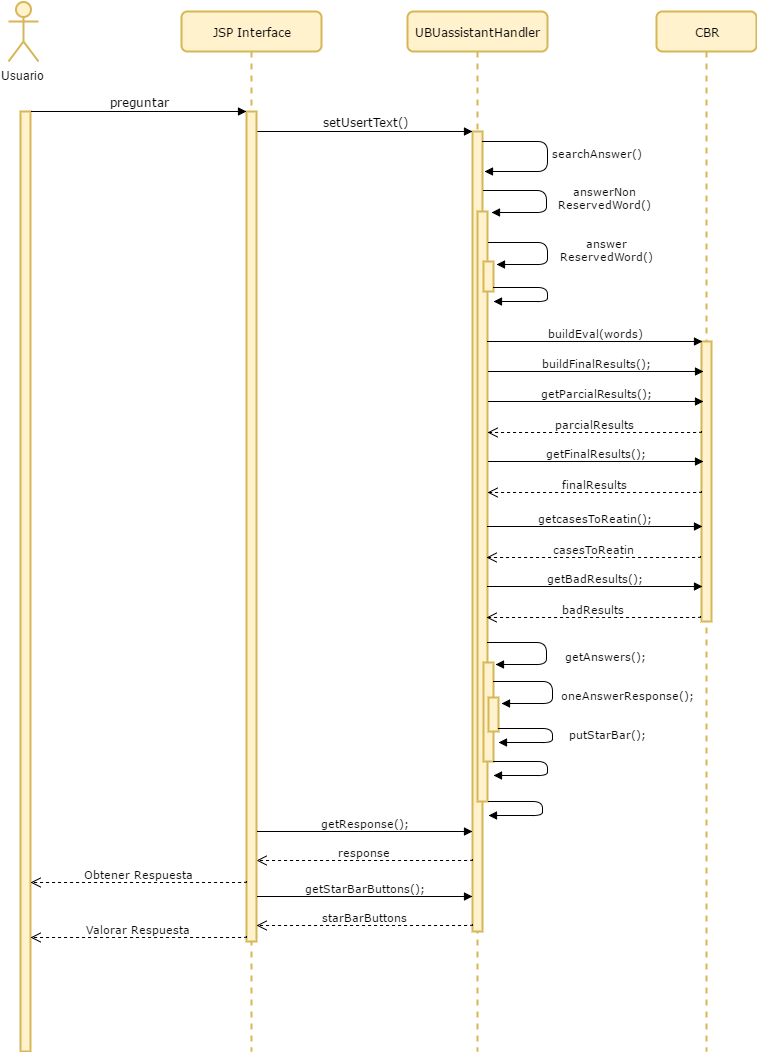

The diagram above was exported from draw.io. Its source (the exported page's mxGraphModel, read from the mxfile embedded in the PNG):
<mxGraphModel dx="1972" dy="479" grid="1" gridSize="10" guides="1" tooltips="1" connect="1" arrows="1" fold="1" page="1" pageScale="1" pageWidth="1100" pageHeight="850" background="#ffffff" math="0" shadow="0">
  <root>
    <mxCell id="0" />
    <mxCell id="1" parent="0" />
    <mxCell id="7baba1c4bc27f4b0-2" value="CBR" style="shape=umlLifeline;perimeter=lifelinePerimeter;whiteSpace=wrap;html=1;container=1;collapsible=0;recursiveResize=0;outlineConnect=0;rounded=1;shadow=0;comic=0;labelBackgroundColor=none;strokeColor=#d6b656;strokeWidth=2;fillColor=#fff2cc;fontFamily=Verdana;fontSize=12;fontColor=#000000;align=center;" parent="1" vertex="1">
      <mxGeometry x="329" y="80" width="100" height="1040" as="geometry" />
    </mxCell>
    <mxCell id="7baba1c4bc27f4b0-10" value="" style="html=1;points=[];perimeter=orthogonalPerimeter;rounded=0;shadow=0;comic=0;labelBackgroundColor=none;strokeColor=#d6b656;strokeWidth=2;fillColor=#fff2cc;fontFamily=Verdana;fontSize=12;fontColor=#000000;align=center;" parent="7baba1c4bc27f4b0-2" vertex="1">
      <mxGeometry x="45" y="330" width="10" height="280" as="geometry" />
    </mxCell>
    <mxCell id="7baba1c4bc27f4b0-8" value="UBUassistantHandler" style="shape=umlLifeline;perimeter=lifelinePerimeter;whiteSpace=wrap;html=1;container=1;collapsible=0;recursiveResize=0;outlineConnect=0;rounded=1;shadow=0;comic=0;labelBackgroundColor=none;strokeColor=#d6b656;strokeWidth=2;fillColor=#fff2cc;fontFamily=Verdana;fontSize=12;fontColor=#000000;align=center;" parent="1" vertex="1">
      <mxGeometry x="80" y="80" width="140" height="1040" as="geometry" />
    </mxCell>
    <mxCell id="7baba1c4bc27f4b0-9" value="" style="html=1;points=[];perimeter=orthogonalPerimeter;rounded=0;shadow=0;comic=0;labelBackgroundColor=none;strokeColor=#d6b656;strokeWidth=2;fillColor=#fff2cc;fontFamily=Verdana;fontSize=12;fontColor=#000000;align=center;" parent="7baba1c4bc27f4b0-8" vertex="1">
      <mxGeometry x="65" y="120" width="10" height="800" as="geometry" />
    </mxCell>
    <mxCell id="9" value="" style="html=1;points=[];perimeter=orthogonalPerimeter;rounded=0;shadow=0;comic=0;labelBackgroundColor=none;strokeColor=#d6b656;strokeWidth=2;fillColor=#fff2cc;fontFamily=Verdana;fontSize=12;fontColor=#000000;align=center;" parent="7baba1c4bc27f4b0-8" vertex="1">
      <mxGeometry x="70" y="200" width="10" height="590" as="geometry" />
    </mxCell>
    <mxCell id="25" value="" style="html=1;points=[];perimeter=orthogonalPerimeter;rounded=0;shadow=0;comic=0;labelBackgroundColor=none;strokeColor=#d6b656;strokeWidth=2;fillColor=#fff2cc;fontFamily=Verdana;fontSize=12;fontColor=#000000;align=center;" parent="7baba1c4bc27f4b0-8" vertex="1">
      <mxGeometry x="76" y="651" width="10" height="99" as="geometry" />
    </mxCell>
    <mxCell id="49" value="" style="html=1;points=[];perimeter=orthogonalPerimeter;rounded=0;shadow=0;comic=0;labelBackgroundColor=none;strokeColor=#d6b656;strokeWidth=2;fillColor=#fff2cc;fontFamily=Verdana;fontSize=12;fontColor=#000000;align=center;" parent="7baba1c4bc27f4b0-8" vertex="1">
      <mxGeometry x="81" y="686" width="10" height="34" as="geometry" />
    </mxCell>
    <mxCell id="7baba1c4bc27f4b0-11" value="searchAnswer()" style="html=1;verticalAlign=bottom;endArrow=block;labelBackgroundColor=#ffffff;fontFamily=Verdana;fontSize=11;edgeStyle=orthogonalEdgeStyle;elbow=vertical;" parent="1" edge="1">
      <mxGeometry x="0.2025" y="-51" relative="1" as="geometry">
        <mxPoint x="155" y="210" as="sourcePoint" />
        <mxPoint x="157" y="240" as="targetPoint" />
        <Array as="points">
          <mxPoint x="220" y="210" />
          <mxPoint x="220" y="240" />
        </Array>
        <mxPoint x="50" y="41" as="offset" />
      </mxGeometry>
    </mxCell>
    <mxCell id="2" value="" style="html=1;points=[];perimeter=orthogonalPerimeter;rounded=0;shadow=0;comic=0;labelBackgroundColor=none;strokeColor=#d6b656;strokeWidth=2;fillColor=#fff2cc;fontFamily=Verdana;fontSize=12;fontColor=#000000;align=center;" parent="1" vertex="1">
      <mxGeometry x="-307" y="180" width="10" height="940" as="geometry" />
    </mxCell>
    <mxCell id="3" value="Usuario" style="shape=umlActor;verticalLabelPosition=bottom;labelBackgroundColor=#ffffff;verticalAlign=top;html=1;strokeColor=#d6b656;fillColor=#fff2cc;strokeWidth=2;" parent="1" vertex="1">
      <mxGeometry x="-319" y="70" width="30" height="60" as="geometry" />
    </mxCell>
    <mxCell id="4" value="setUsertText()" style="html=1;verticalAlign=bottom;endArrow=block;entryX=0;entryY=0;labelBackgroundColor=none;fontFamily=Verdana;fontSize=12;edgeStyle=elbowEdgeStyle;elbow=vertical;" parent="1" edge="1">
      <mxGeometry relative="1" as="geometry">
        <mxPoint x="-70" y="200" as="sourcePoint" />
        <mxPoint x="145" y="200" as="targetPoint" />
      </mxGeometry>
    </mxCell>
    <mxCell id="10" value="" style="html=1;points=[];perimeter=orthogonalPerimeter;rounded=0;shadow=0;comic=0;labelBackgroundColor=none;strokeColor=#d6b656;strokeWidth=2;fillColor=#fff2cc;fontFamily=Verdana;fontSize=12;fontColor=#000000;align=center;" parent="1" vertex="1">
      <mxGeometry x="156" y="330" width="10" height="30" as="geometry" />
    </mxCell>
    <mxCell id="12" value="buildEval(words)" style="html=1;verticalAlign=bottom;endArrow=block;entryX=0;entryY=0;labelBackgroundColor=none;fontFamily=Verdana;fontSize=11;edgeStyle=elbowEdgeStyle;elbow=vertical;" parent="1" edge="1">
      <mxGeometry relative="1" as="geometry">
        <mxPoint x="160" y="410" as="sourcePoint" />
        <mxPoint x="375" y="410" as="targetPoint" />
      </mxGeometry>
    </mxCell>
    <mxCell id="13" value="buildFinalResults();" style="html=1;verticalAlign=bottom;endArrow=block;entryX=0;entryY=0;labelBackgroundColor=none;fontFamily=Verdana;fontSize=11;edgeStyle=elbowEdgeStyle;elbow=vertical;" parent="1" edge="1">
      <mxGeometry relative="1" as="geometry">
        <mxPoint x="161" y="440" as="sourcePoint" />
        <mxPoint x="376" y="440" as="targetPoint" />
      </mxGeometry>
    </mxCell>
    <mxCell id="14" value="answerNon&lt;div&gt;ReservedWord()&lt;/div&gt;" style="html=1;verticalAlign=bottom;endArrow=block;labelBackgroundColor=#ffffff;fontFamily=Verdana;fontSize=11;edgeStyle=orthogonalEdgeStyle;elbow=vertical;" parent="1" edge="1">
      <mxGeometry x="0.2317" y="-59" relative="1" as="geometry">
        <mxPoint x="156" y="259" as="sourcePoint" />
        <mxPoint x="164" y="281" as="targetPoint" />
        <Array as="points">
          <mxPoint x="219" y="259" />
          <mxPoint x="219" y="281" />
        </Array>
        <mxPoint x="59" y="59" as="offset" />
      </mxGeometry>
    </mxCell>
    <mxCell id="15" value="answer&lt;div&gt;ReservedWord()&lt;/div&gt;" style="html=1;verticalAlign=bottom;endArrow=block;labelBackgroundColor=#ffffff;fontFamily=Verdana;fontSize=11;edgeStyle=orthogonalEdgeStyle;elbow=vertical;" parent="1" edge="1">
      <mxGeometry x="0.2317" y="-59" relative="1" as="geometry">
        <mxPoint x="161" y="311" as="sourcePoint" />
        <mxPoint x="169" y="333" as="targetPoint" />
        <Array as="points">
          <mxPoint x="220" y="311" />
          <mxPoint x="220" y="333" />
        </Array>
        <mxPoint x="59" y="59" as="offset" />
      </mxGeometry>
    </mxCell>
    <mxCell id="16" value="" style="html=1;verticalAlign=bottom;endArrow=block;labelBackgroundColor=#ffffff;fontFamily=Verdana;fontSize=11;edgeStyle=orthogonalEdgeStyle;elbow=vertical;" parent="1" edge="1">
      <mxGeometry x="0.2317" y="-59" relative="1" as="geometry">
        <mxPoint x="166" y="356" as="sourcePoint" />
        <mxPoint x="166" y="370" as="targetPoint" />
        <Array as="points">
          <mxPoint x="220" y="356" />
          <mxPoint x="220" y="370" />
        </Array>
        <mxPoint x="59" y="59" as="offset" />
      </mxGeometry>
    </mxCell>
    <mxCell id="17" value="getParcialResults();" style="html=1;verticalAlign=bottom;endArrow=block;entryX=0;entryY=0;labelBackgroundColor=none;fontFamily=Verdana;fontSize=11;edgeStyle=elbowEdgeStyle;elbow=vertical;" parent="1" edge="1">
      <mxGeometry relative="1" as="geometry">
        <mxPoint x="161" y="470" as="sourcePoint" />
        <mxPoint x="376" y="470" as="targetPoint" />
      </mxGeometry>
    </mxCell>
    <mxCell id="18" value="getFinalResults();" style="html=1;verticalAlign=bottom;endArrow=block;entryX=0;entryY=0;labelBackgroundColor=none;fontFamily=Verdana;fontSize=11;edgeStyle=elbowEdgeStyle;elbow=vertical;" parent="1" edge="1">
      <mxGeometry relative="1" as="geometry">
        <mxPoint x="161" y="530" as="sourcePoint" />
        <mxPoint x="376" y="530" as="targetPoint" />
      </mxGeometry>
    </mxCell>
    <mxCell id="19" value="parcialResults" style="html=1;verticalAlign=bottom;endArrow=open;dashed=1;endSize=8;labelBackgroundColor=none;fontFamily=Verdana;fontSize=11;edgeStyle=elbowEdgeStyle;elbow=vertical;exitX=0;exitY=0.967;exitPerimeter=0;" parent="1" edge="1">
      <mxGeometry relative="1" as="geometry">
        <mxPoint x="160" y="501" as="targetPoint" />
        <Array as="points">
          <mxPoint x="338" y="501" />
        </Array>
        <mxPoint x="374" y="500" as="sourcePoint" />
      </mxGeometry>
    </mxCell>
    <mxCell id="20" value="finalResults" style="html=1;verticalAlign=bottom;endArrow=open;dashed=1;endSize=8;labelBackgroundColor=none;fontFamily=Verdana;fontSize=11;edgeStyle=elbowEdgeStyle;elbow=vertical;exitX=0;exitY=0.967;exitPerimeter=0;" parent="1" edge="1">
      <mxGeometry relative="1" as="geometry">
        <mxPoint x="160" y="561" as="targetPoint" />
        <Array as="points">
          <mxPoint x="338" y="561" />
        </Array>
        <mxPoint x="374" y="560" as="sourcePoint" />
      </mxGeometry>
    </mxCell>
    <mxCell id="21" value="getcasesToReatin();" style="html=1;verticalAlign=bottom;endArrow=block;entryX=0;entryY=0;labelBackgroundColor=none;fontFamily=Verdana;fontSize=11;edgeStyle=elbowEdgeStyle;elbow=vertical;" parent="1" edge="1">
      <mxGeometry relative="1" as="geometry">
        <mxPoint x="160" y="595" as="sourcePoint" />
        <mxPoint x="375" y="595" as="targetPoint" />
      </mxGeometry>
    </mxCell>
    <mxCell id="22" value="getBadResults();" style="html=1;verticalAlign=bottom;endArrow=block;entryX=0;entryY=0;labelBackgroundColor=none;fontFamily=Verdana;fontSize=11;edgeStyle=elbowEdgeStyle;elbow=vertical;" parent="1" edge="1">
      <mxGeometry relative="1" as="geometry">
        <mxPoint x="160" y="655" as="sourcePoint" />
        <mxPoint x="375" y="655" as="targetPoint" />
      </mxGeometry>
    </mxCell>
    <mxCell id="23" value="casesToReatin" style="html=1;verticalAlign=bottom;endArrow=open;dashed=1;endSize=8;labelBackgroundColor=none;fontFamily=Verdana;fontSize=11;edgeStyle=elbowEdgeStyle;elbow=vertical;exitX=0;exitY=0.967;exitPerimeter=0;" parent="1" edge="1">
      <mxGeometry relative="1" as="geometry">
        <mxPoint x="159" y="626" as="targetPoint" />
        <Array as="points">
          <mxPoint x="337" y="626" />
        </Array>
        <mxPoint x="373" y="625" as="sourcePoint" />
      </mxGeometry>
    </mxCell>
    <mxCell id="24" value="badResults" style="html=1;verticalAlign=bottom;endArrow=open;dashed=1;endSize=8;labelBackgroundColor=none;fontFamily=Verdana;fontSize=11;edgeStyle=elbowEdgeStyle;elbow=vertical;exitX=0;exitY=0.967;exitPerimeter=0;" parent="1" edge="1">
      <mxGeometry relative="1" as="geometry">
        <mxPoint x="159" y="686" as="targetPoint" />
        <Array as="points">
          <mxPoint x="337" y="686" />
        </Array>
        <mxPoint x="373" y="685" as="sourcePoint" />
      </mxGeometry>
    </mxCell>
    <mxCell id="26" value="getAnswers();" style="html=1;verticalAlign=bottom;endArrow=block;labelBackgroundColor=#ffffff;fontFamily=Verdana;fontSize=11;edgeStyle=orthogonalEdgeStyle;elbow=vertical;" parent="1" edge="1">
      <mxGeometry x="0.2317" y="-59" relative="1" as="geometry">
        <mxPoint x="160" y="711" as="sourcePoint" />
        <mxPoint x="168" y="733" as="targetPoint" />
        <Array as="points">
          <mxPoint x="219" y="711" />
          <mxPoint x="219" y="733" />
        </Array>
        <mxPoint x="59" y="59" as="offset" />
      </mxGeometry>
    </mxCell>
    <mxCell id="32" value="response" style="html=1;verticalAlign=bottom;endArrow=open;dashed=1;endSize=8;labelBackgroundColor=none;fontFamily=Verdana;fontSize=11;edgeStyle=elbowEdgeStyle;elbow=vertical;exitX=0;exitY=0.967;exitPerimeter=0;" parent="1" edge="1">
      <mxGeometry relative="1" as="geometry">
        <mxPoint x="-71" y="929" as="targetPoint" />
        <Array as="points">
          <mxPoint x="79" y="929" />
          <mxPoint x="109" y="929" />
        </Array>
        <mxPoint x="145" y="928" as="sourcePoint" />
      </mxGeometry>
    </mxCell>
    <mxCell id="33" value="JSP Interface" style="shape=umlLifeline;perimeter=lifelinePerimeter;whiteSpace=wrap;html=1;container=1;collapsible=0;recursiveResize=0;outlineConnect=0;rounded=1;shadow=0;comic=0;labelBackgroundColor=none;strokeColor=#d6b656;strokeWidth=2;fillColor=#fff2cc;fontFamily=Verdana;fontSize=12;fontColor=#000000;align=center;" parent="1" vertex="1">
      <mxGeometry x="-146" y="80" width="140" height="1040" as="geometry" />
    </mxCell>
    <mxCell id="34" value="" style="html=1;points=[];perimeter=orthogonalPerimeter;rounded=0;shadow=0;comic=0;labelBackgroundColor=none;strokeColor=#d6b656;strokeWidth=2;fillColor=#fff2cc;fontFamily=Verdana;fontSize=12;fontColor=#000000;align=center;" parent="33" vertex="1">
      <mxGeometry x="65" y="100" width="10" height="830" as="geometry" />
    </mxCell>
    <mxCell id="37" value="preguntar" style="html=1;verticalAlign=bottom;endArrow=block;entryX=0;entryY=0;labelBackgroundColor=none;fontFamily=Verdana;fontSize=12;edgeStyle=elbowEdgeStyle;elbow=vertical;" parent="1" edge="1">
      <mxGeometry relative="1" as="geometry">
        <mxPoint x="-296" y="180" as="sourcePoint" />
        <mxPoint x="-81" y="180" as="targetPoint" />
      </mxGeometry>
    </mxCell>
    <mxCell id="39" value="" style="html=1;verticalAlign=bottom;endArrow=block;labelBackgroundColor=#ffffff;fontFamily=Verdana;fontSize=11;edgeStyle=orthogonalEdgeStyle;elbow=vertical;" parent="1" edge="1">
      <mxGeometry x="0.2317" y="-59" relative="1" as="geometry">
        <mxPoint x="161" y="870" as="sourcePoint" />
        <mxPoint x="161" y="884" as="targetPoint" />
        <Array as="points">
          <mxPoint x="215" y="870" />
          <mxPoint x="215" y="884" />
        </Array>
        <mxPoint x="59" y="59" as="offset" />
      </mxGeometry>
    </mxCell>
    <mxCell id="40" value="getResponse();" style="html=1;verticalAlign=bottom;endArrow=block;entryX=0;entryY=0;labelBackgroundColor=none;fontFamily=Verdana;fontSize=11;edgeStyle=elbowEdgeStyle;elbow=vertical;" parent="1" edge="1">
      <mxGeometry relative="1" as="geometry">
        <mxPoint x="-70" y="900" as="sourcePoint" />
        <mxPoint x="145" y="900" as="targetPoint" />
      </mxGeometry>
    </mxCell>
    <mxCell id="43" value="starBarButtons" style="html=1;verticalAlign=bottom;endArrow=open;dashed=1;endSize=8;labelBackgroundColor=none;fontFamily=Verdana;fontSize=11;edgeStyle=elbowEdgeStyle;elbow=vertical;exitX=0;exitY=0.967;exitPerimeter=0;" parent="1" edge="1">
      <mxGeometry relative="1" as="geometry">
        <mxPoint x="-71" y="994" as="targetPoint" />
        <Array as="points">
          <mxPoint x="79" y="994" />
          <mxPoint x="109" y="994" />
        </Array>
        <mxPoint x="145" y="993" as="sourcePoint" />
      </mxGeometry>
    </mxCell>
    <mxCell id="44" value="getStarBarButtons();" style="html=1;verticalAlign=bottom;endArrow=block;entryX=0;entryY=0;labelBackgroundColor=none;fontFamily=Verdana;fontSize=11;edgeStyle=elbowEdgeStyle;elbow=vertical;" parent="1" edge="1">
      <mxGeometry relative="1" as="geometry">
        <mxPoint x="-70" y="965" as="sourcePoint" />
        <mxPoint x="145" y="965" as="targetPoint" />
      </mxGeometry>
    </mxCell>
    <mxCell id="45" value="Obtener Respuesta" style="html=1;verticalAlign=bottom;endArrow=open;dashed=1;endSize=8;labelBackgroundColor=none;fontFamily=Verdana;fontSize=11;edgeStyle=elbowEdgeStyle;elbow=vertical;exitX=0;exitY=0.967;exitPerimeter=0;" parent="1" edge="1">
      <mxGeometry relative="1" as="geometry">
        <mxPoint x="-297" y="951" as="targetPoint" />
        <Array as="points">
          <mxPoint x="-147" y="951" />
          <mxPoint x="-117" y="951" />
        </Array>
        <mxPoint x="-81" y="950" as="sourcePoint" />
      </mxGeometry>
    </mxCell>
    <mxCell id="48" value="Valorar Respuesta" style="html=1;verticalAlign=bottom;endArrow=open;dashed=1;endSize=8;labelBackgroundColor=none;fontFamily=Verdana;fontSize=11;edgeStyle=elbowEdgeStyle;elbow=vertical;exitX=0;exitY=0.967;exitPerimeter=0;" parent="1" edge="1">
      <mxGeometry relative="1" as="geometry">
        <mxPoint x="-297" y="1006" as="targetPoint" />
        <Array as="points">
          <mxPoint x="-147" y="1006" />
          <mxPoint x="-117" y="1006" />
        </Array>
        <mxPoint x="-81" y="1005" as="sourcePoint" />
      </mxGeometry>
    </mxCell>
    <mxCell id="50" value="oneAnswerResponse();" style="html=1;verticalAlign=bottom;endArrow=block;labelBackgroundColor=#ffffff;fontFamily=Verdana;fontSize=11;edgeStyle=orthogonalEdgeStyle;elbow=vertical;" parent="1" edge="1">
      <mxGeometry x="0.2273" y="-75" relative="1" as="geometry">
        <mxPoint x="166" y="750" as="sourcePoint" />
        <mxPoint x="174" y="772" as="targetPoint" />
        <Array as="points">
          <mxPoint x="225" y="750" />
          <mxPoint x="225" y="772" />
        </Array>
        <mxPoint x="75" y="75" as="offset" />
      </mxGeometry>
    </mxCell>
    <mxCell id="51" value="putStarBar();" style="html=1;verticalAlign=bottom;endArrow=block;labelBackgroundColor=#ffffff;fontFamily=Verdana;fontSize=11;edgeStyle=orthogonalEdgeStyle;elbow=vertical;" parent="1" edge="1">
      <mxGeometry x="0.1148" y="-55" relative="1" as="geometry">
        <mxPoint x="171" y="797" as="sourcePoint" />
        <mxPoint x="171" y="811" as="targetPoint" />
        <Array as="points">
          <mxPoint x="225" y="797" />
          <mxPoint x="225" y="811" />
        </Array>
        <mxPoint x="55" y="55" as="offset" />
      </mxGeometry>
    </mxCell>
    <mxCell id="52" value="" style="html=1;verticalAlign=bottom;endArrow=block;labelBackgroundColor=#ffffff;fontFamily=Verdana;fontSize=11;edgeStyle=orthogonalEdgeStyle;elbow=vertical;" parent="1" edge="1">
      <mxGeometry x="0.2317" y="-59" relative="1" as="geometry">
        <mxPoint x="166" y="830" as="sourcePoint" />
        <mxPoint x="166" y="844" as="targetPoint" />
        <Array as="points">
          <mxPoint x="220" y="830" />
          <mxPoint x="220" y="844" />
        </Array>
        <mxPoint x="59" y="59" as="offset" />
      </mxGeometry>
    </mxCell>
  </root>
</mxGraphModel>